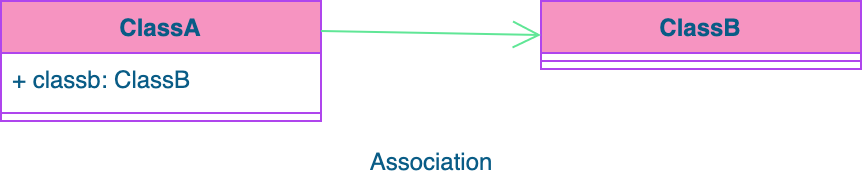

The diagram above was exported from draw.io. Its source (the exported page's mxGraphModel, read from the mxfile embedded in the PNG):
<mxGraphModel dx="946" dy="604" grid="1" gridSize="10" guides="1" tooltips="1" connect="1" arrows="1" fold="1" page="1" pageScale="1" pageWidth="827" pageHeight="1169" math="0" shadow="0">
  <root>
    <mxCell id="cPFvqaxz8ht-J4nwWSwG-0" />
    <mxCell id="cPFvqaxz8ht-J4nwWSwG-1" parent="cPFvqaxz8ht-J4nwWSwG-0" />
    <mxCell id="Bs6CgSPf5qfeMG4YVH_z-3" value="ClassA" style="swimlane;fontStyle=1;align=center;verticalAlign=top;childLayout=stackLayout;horizontal=1;startSize=26;horizontalStack=0;resizeParent=1;resizeParentMax=0;resizeLast=0;collapsible=1;marginBottom=0;fillColor=#F694C1;strokeColor=#AF45ED;fontColor=#095C86;" vertex="1" parent="cPFvqaxz8ht-J4nwWSwG-1">
      <mxGeometry x="199" y="280" width="160" height="60" as="geometry" />
    </mxCell>
    <mxCell id="Bs6CgSPf5qfeMG4YVH_z-4" value="+ classb: ClassB" style="text;strokeColor=none;fillColor=none;align=left;verticalAlign=top;spacingLeft=4;spacingRight=4;overflow=hidden;rotatable=0;points=[[0,0.5],[1,0.5]];portConstraint=eastwest;fontColor=#095C86;" vertex="1" parent="Bs6CgSPf5qfeMG4YVH_z-3">
      <mxGeometry y="26" width="160" height="26" as="geometry" />
    </mxCell>
    <mxCell id="Bs6CgSPf5qfeMG4YVH_z-5" value="" style="line;strokeWidth=1;fillColor=none;align=left;verticalAlign=middle;spacingTop=-1;spacingLeft=3;spacingRight=3;rotatable=0;labelPosition=right;points=[];portConstraint=eastwest;strokeColor=#AF45ED;fontColor=#095C86;" vertex="1" parent="Bs6CgSPf5qfeMG4YVH_z-3">
      <mxGeometry y="52" width="160" height="8" as="geometry" />
    </mxCell>
    <mxCell id="Bs6CgSPf5qfeMG4YVH_z-7" value="ClassB" style="swimlane;fontStyle=1;align=center;verticalAlign=top;childLayout=stackLayout;horizontal=1;startSize=26;horizontalStack=0;resizeParent=1;resizeParentMax=0;resizeLast=0;collapsible=1;marginBottom=0;fillColor=#F694C1;strokeColor=#AF45ED;fontColor=#095C86;" vertex="1" parent="cPFvqaxz8ht-J4nwWSwG-1">
      <mxGeometry x="469" y="280" width="160" height="34" as="geometry" />
    </mxCell>
    <mxCell id="Bs6CgSPf5qfeMG4YVH_z-9" value="" style="line;strokeWidth=1;fillColor=none;align=left;verticalAlign=middle;spacingTop=-1;spacingLeft=3;spacingRight=3;rotatable=0;labelPosition=right;points=[];portConstraint=eastwest;strokeColor=#AF45ED;fontColor=#095C86;" vertex="1" parent="Bs6CgSPf5qfeMG4YVH_z-7">
      <mxGeometry y="26" width="160" height="8" as="geometry" />
    </mxCell>
    <mxCell id="zzLGNS4FywyWm01YbJC3-8" value="" style="endArrow=open;endFill=1;endSize=12;html=1;entryX=0;entryY=0.5;entryDx=0;entryDy=0;exitX=1;exitY=0.25;exitDx=0;exitDy=0;strokeColor=#60E696;fontColor=#095C86;" edge="1" parent="cPFvqaxz8ht-J4nwWSwG-1" source="Bs6CgSPf5qfeMG4YVH_z-3" target="Bs6CgSPf5qfeMG4YVH_z-7">
      <mxGeometry width="160" relative="1" as="geometry">
        <mxPoint x="80" y="190" as="sourcePoint" />
        <mxPoint x="240" y="190" as="targetPoint" />
      </mxGeometry>
    </mxCell>
    <mxCell id="zzLGNS4FywyWm01YbJC3-9" value="Association" style="text;html=1;align=center;verticalAlign=middle;resizable=0;points=[];autosize=1;fontColor=#095C86;" vertex="1" parent="cPFvqaxz8ht-J4nwWSwG-1">
      <mxGeometry x="374" y="350" width="80" height="20" as="geometry" />
    </mxCell>
  </root>
</mxGraphModel>